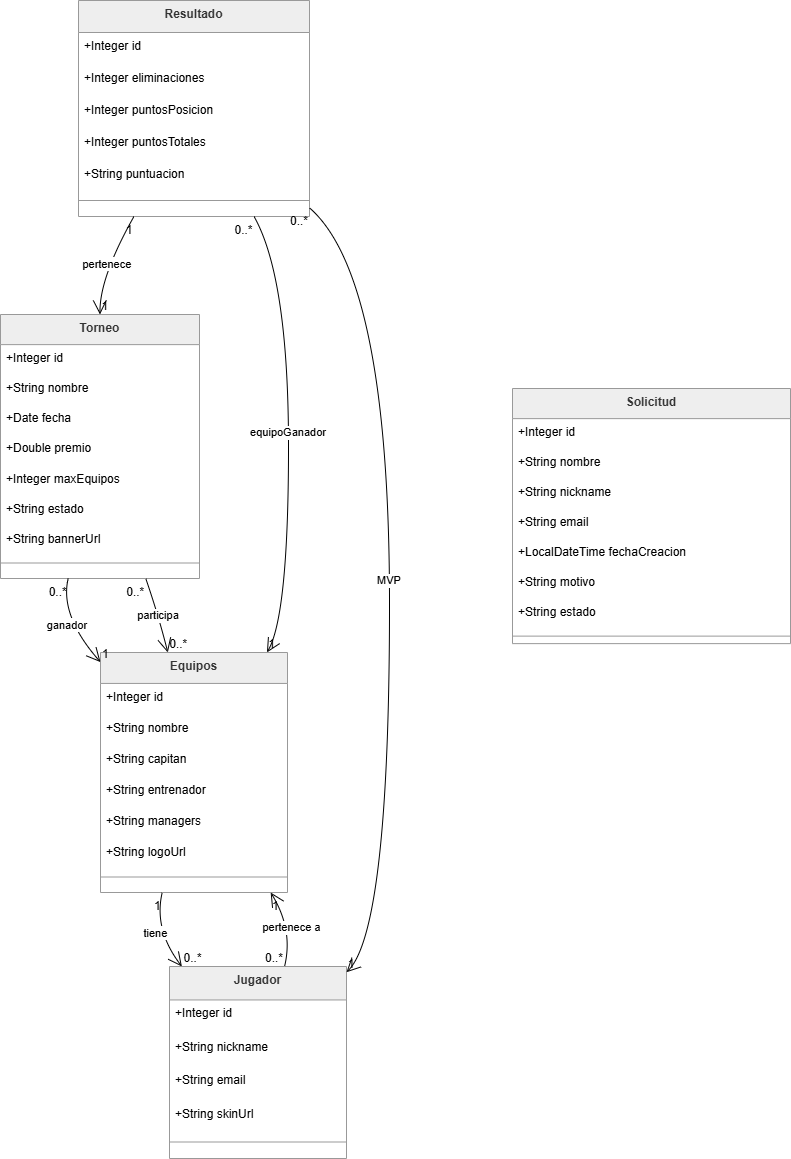

The diagram above was exported from draw.io. Its source (the exported page's mxGraphModel, read from the mxfile embedded in the PNG):
<mxGraphModel dx="1585" dy="865" grid="1" gridSize="10" guides="1" tooltips="1" connect="1" arrows="1" fold="1" page="1" pageScale="1" pageWidth="827" pageHeight="1169" math="0" shadow="0">
  <root>
    <mxCell id="0" />
    <mxCell id="1" parent="0" />
    <mxCell id="2" parent="1" style="swimlane;fontStyle=1;align=center;verticalAlign=top;childLayout=stackLayout;horizontal=1;startSize=30.933333333333334;horizontalStack=0;resizeParent=1;resizeParentMax=0;resizeLast=0;collapsible=0;marginBottom=0;fillColor=light-dark(#eeeeee,#1f2020);strokeColor=light-dark(#999999,#cccccc);fontColor=light-dark(#333333,#cccccc);" value="Equipos" vertex="1">
      <mxGeometry height="240" width="187" x="108" y="684" as="geometry" />
    </mxCell>
    <mxCell id="3" parent="2" style="text;strokeColor=none;fillColor=none;align=left;verticalAlign=top;spacingLeft=4;spacingRight=4;overflow=hidden;rotatable=0;points=[[0,0.5],[1,0.5]];portConstraint=eastwest;" value="+Integer id" vertex="1">
      <mxGeometry height="31" width="187" y="31" as="geometry" />
    </mxCell>
    <mxCell id="4" parent="2" style="text;strokeColor=none;fillColor=none;align=left;verticalAlign=top;spacingLeft=4;spacingRight=4;overflow=hidden;rotatable=0;points=[[0,0.5],[1,0.5]];portConstraint=eastwest;" value="+String nombre" vertex="1">
      <mxGeometry height="31" width="187" y="62" as="geometry" />
    </mxCell>
    <mxCell id="5" parent="2" style="text;strokeColor=none;fillColor=none;align=left;verticalAlign=top;spacingLeft=4;spacingRight=4;overflow=hidden;rotatable=0;points=[[0,0.5],[1,0.5]];portConstraint=eastwest;" value="+String capitan" vertex="1">
      <mxGeometry height="31" width="187" y="93" as="geometry" />
    </mxCell>
    <mxCell id="6" parent="2" style="text;strokeColor=none;fillColor=none;align=left;verticalAlign=top;spacingLeft=4;spacingRight=4;overflow=hidden;rotatable=0;points=[[0,0.5],[1,0.5]];portConstraint=eastwest;" value="+String entrenador" vertex="1">
      <mxGeometry height="31" width="187" y="124" as="geometry" />
    </mxCell>
    <mxCell id="7" parent="2" style="text;strokeColor=none;fillColor=none;align=left;verticalAlign=top;spacingLeft=4;spacingRight=4;overflow=hidden;rotatable=0;points=[[0,0.5],[1,0.5]];portConstraint=eastwest;" value="+String managers" vertex="1">
      <mxGeometry height="31" width="187" y="155" as="geometry" />
    </mxCell>
    <mxCell id="8" parent="2" style="text;strokeColor=none;fillColor=none;align=left;verticalAlign=top;spacingLeft=4;spacingRight=4;overflow=hidden;rotatable=0;points=[[0,0.5],[1,0.5]];portConstraint=eastwest;" value="+String logoUrl" vertex="1">
      <mxGeometry height="31" width="187" y="186" as="geometry" />
    </mxCell>
    <mxCell id="9" parent="2" style="line;strokeWidth=1;fillColor=none;align=left;verticalAlign=middle;spacingTop=-1;spacingLeft=3;spacingRight=3;rotatable=0;labelPosition=right;points=[];portConstraint=eastwest;strokeColor=inherit;" vertex="1">
      <mxGeometry height="15" width="187" y="217" as="geometry" />
    </mxCell>
    <mxCell id="10" parent="1" style="swimlane;fontStyle=1;align=center;verticalAlign=top;childLayout=stackLayout;horizontal=1;startSize=33.45454545454545;horizontalStack=0;resizeParent=1;resizeParentMax=0;resizeLast=0;collapsible=0;marginBottom=0;fillColor=light-dark(#eeeeee,#1f2020);strokeColor=light-dark(#999999,#cccccc);fontColor=light-dark(#333333,#cccccc);" value="Jugador" vertex="1">
      <mxGeometry height="192" width="177" x="177" y="998" as="geometry" />
    </mxCell>
    <mxCell id="11" parent="10" style="text;strokeColor=none;fillColor=none;align=left;verticalAlign=top;spacingLeft=4;spacingRight=4;overflow=hidden;rotatable=0;points=[[0,0.5],[1,0.5]];portConstraint=eastwest;" value="+Integer id" vertex="1">
      <mxGeometry height="33" width="177" y="33" as="geometry" />
    </mxCell>
    <mxCell id="12" parent="10" style="text;strokeColor=none;fillColor=none;align=left;verticalAlign=top;spacingLeft=4;spacingRight=4;overflow=hidden;rotatable=0;points=[[0,0.5],[1,0.5]];portConstraint=eastwest;" value="+String nickname" vertex="1">
      <mxGeometry height="33" width="177" y="67" as="geometry" />
    </mxCell>
    <mxCell id="13" parent="10" style="text;strokeColor=none;fillColor=none;align=left;verticalAlign=top;spacingLeft=4;spacingRight=4;overflow=hidden;rotatable=0;points=[[0,0.5],[1,0.5]];portConstraint=eastwest;" value="+String email" vertex="1">
      <mxGeometry height="33" width="177" y="100" as="geometry" />
    </mxCell>
    <mxCell id="14" parent="10" style="text;strokeColor=none;fillColor=none;align=left;verticalAlign=top;spacingLeft=4;spacingRight=4;overflow=hidden;rotatable=0;points=[[0,0.5],[1,0.5]];portConstraint=eastwest;" value="+String skinUrl" vertex="1">
      <mxGeometry height="33" width="177" y="134" as="geometry" />
    </mxCell>
    <mxCell id="15" parent="10" style="line;strokeWidth=1;fillColor=none;align=left;verticalAlign=middle;spacingTop=-1;spacingLeft=3;spacingRight=3;rotatable=0;labelPosition=right;points=[];portConstraint=eastwest;strokeColor=inherit;" vertex="1">
      <mxGeometry height="17" width="177" y="167" as="geometry" />
    </mxCell>
    <mxCell id="16" parent="1" style="swimlane;fontStyle=1;align=center;verticalAlign=top;childLayout=stackLayout;horizontal=1;startSize=30.11764705882353;horizontalStack=0;resizeParent=1;resizeParentMax=0;resizeLast=0;collapsible=0;marginBottom=0;fillColor=light-dark(#eeeeee,#1f2020);strokeColor=light-dark(#999999,#cccccc);fontColor=light-dark(#333333,#cccccc);" value="Torneo" vertex="1">
      <mxGeometry height="264" width="199" x="8" y="346" as="geometry" />
    </mxCell>
    <mxCell id="17" parent="16" style="text;strokeColor=none;fillColor=none;align=left;verticalAlign=top;spacingLeft=4;spacingRight=4;overflow=hidden;rotatable=0;points=[[0,0.5],[1,0.5]];portConstraint=eastwest;" value="+Integer id" vertex="1">
      <mxGeometry height="30" width="199" y="30" as="geometry" />
    </mxCell>
    <mxCell id="18" parent="16" style="text;strokeColor=none;fillColor=none;align=left;verticalAlign=top;spacingLeft=4;spacingRight=4;overflow=hidden;rotatable=0;points=[[0,0.5],[1,0.5]];portConstraint=eastwest;" value="+String nombre" vertex="1">
      <mxGeometry height="30" width="199" y="60" as="geometry" />
    </mxCell>
    <mxCell id="19" parent="16" style="text;strokeColor=none;fillColor=none;align=left;verticalAlign=top;spacingLeft=4;spacingRight=4;overflow=hidden;rotatable=0;points=[[0,0.5],[1,0.5]];portConstraint=eastwest;" value="+Date fecha" vertex="1">
      <mxGeometry height="30" width="199" y="90" as="geometry" />
    </mxCell>
    <mxCell id="20" parent="16" style="text;strokeColor=none;fillColor=none;align=left;verticalAlign=top;spacingLeft=4;spacingRight=4;overflow=hidden;rotatable=0;points=[[0,0.5],[1,0.5]];portConstraint=eastwest;" value="+Double premio" vertex="1">
      <mxGeometry height="30" width="199" y="120" as="geometry" />
    </mxCell>
    <mxCell id="21" parent="16" style="text;strokeColor=none;fillColor=none;align=left;verticalAlign=top;spacingLeft=4;spacingRight=4;overflow=hidden;rotatable=0;points=[[0,0.5],[1,0.5]];portConstraint=eastwest;" value="+Integer maxEquipos" vertex="1">
      <mxGeometry height="30" width="199" y="151" as="geometry" />
    </mxCell>
    <mxCell id="22" parent="16" style="text;strokeColor=none;fillColor=none;align=left;verticalAlign=top;spacingLeft=4;spacingRight=4;overflow=hidden;rotatable=0;points=[[0,0.5],[1,0.5]];portConstraint=eastwest;" value="+String estado" vertex="1">
      <mxGeometry height="30" width="199" y="181" as="geometry" />
    </mxCell>
    <mxCell id="23" parent="16" style="text;strokeColor=none;fillColor=none;align=left;verticalAlign=top;spacingLeft=4;spacingRight=4;overflow=hidden;rotatable=0;points=[[0,0.5],[1,0.5]];portConstraint=eastwest;" value="+String bannerUrl" vertex="1">
      <mxGeometry height="30" width="199" y="211" as="geometry" />
    </mxCell>
    <mxCell id="24" parent="16" style="line;strokeWidth=1;fillColor=none;align=left;verticalAlign=middle;spacingTop=-1;spacingLeft=3;spacingRight=3;rotatable=0;labelPosition=right;points=[];portConstraint=eastwest;strokeColor=inherit;" vertex="1">
      <mxGeometry height="15" width="199" y="241" as="geometry" />
    </mxCell>
    <mxCell id="25" parent="1" style="swimlane;fontStyle=1;align=center;verticalAlign=top;childLayout=stackLayout;horizontal=1;startSize=32;horizontalStack=0;resizeParent=1;resizeParentMax=0;resizeLast=0;collapsible=0;marginBottom=0;fillColor=light-dark(#eeeeee,#1f2020);strokeColor=light-dark(#999999,#cccccc);fontColor=light-dark(#333333,#cccccc);" value="Resultado" vertex="1">
      <mxGeometry height="216" width="231" x="86" y="32" as="geometry" />
    </mxCell>
    <mxCell id="26" parent="25" style="text;strokeColor=none;fillColor=none;align=left;verticalAlign=top;spacingLeft=4;spacingRight=4;overflow=hidden;rotatable=0;points=[[0,0.5],[1,0.5]];portConstraint=eastwest;" value="+Integer id" vertex="1">
      <mxGeometry height="32" width="231" y="32" as="geometry" />
    </mxCell>
    <mxCell id="27" parent="25" style="text;strokeColor=none;fillColor=none;align=left;verticalAlign=top;spacingLeft=4;spacingRight=4;overflow=hidden;rotatable=0;points=[[0,0.5],[1,0.5]];portConstraint=eastwest;" value="+Integer eliminaciones" vertex="1">
      <mxGeometry height="32" width="231" y="64" as="geometry" />
    </mxCell>
    <mxCell id="28" parent="25" style="text;strokeColor=none;fillColor=none;align=left;verticalAlign=top;spacingLeft=4;spacingRight=4;overflow=hidden;rotatable=0;points=[[0,0.5],[1,0.5]];portConstraint=eastwest;" value="+Integer puntosPosicion" vertex="1">
      <mxGeometry height="32" width="231" y="96" as="geometry" />
    </mxCell>
    <mxCell id="29" parent="25" style="text;strokeColor=none;fillColor=none;align=left;verticalAlign=top;spacingLeft=4;spacingRight=4;overflow=hidden;rotatable=0;points=[[0,0.5],[1,0.5]];portConstraint=eastwest;" value="+Integer puntosTotales" vertex="1">
      <mxGeometry height="32" width="231" y="128" as="geometry" />
    </mxCell>
    <mxCell id="30" parent="25" style="text;strokeColor=none;fillColor=none;align=left;verticalAlign=top;spacingLeft=4;spacingRight=4;overflow=hidden;rotatable=0;points=[[0,0.5],[1,0.5]];portConstraint=eastwest;" value="+String puntuacion" vertex="1">
      <mxGeometry height="32" width="231" y="160" as="geometry" />
    </mxCell>
    <mxCell id="31" parent="25" style="line;strokeWidth=1;fillColor=none;align=left;verticalAlign=middle;spacingTop=-1;spacingLeft=3;spacingRight=3;rotatable=0;labelPosition=right;points=[];portConstraint=eastwest;strokeColor=inherit;" vertex="1">
      <mxGeometry height="16" width="231" y="192" as="geometry" />
    </mxCell>
    <mxCell id="32" parent="1" style="swimlane;fontStyle=1;align=center;verticalAlign=top;childLayout=stackLayout;horizontal=1;startSize=30.11764705882353;horizontalStack=0;resizeParent=1;resizeParentMax=0;resizeLast=0;collapsible=0;marginBottom=0;fillColor=light-dark(#eeeeee,#1f2020);strokeColor=light-dark(#999999,#cccccc);fontColor=light-dark(#333333,#cccccc);" value="Solicitud" vertex="1">
      <mxGeometry height="255.11764705882354" width="278" x="520" y="420" as="geometry" />
    </mxCell>
    <mxCell id="33" parent="32" style="text;strokeColor=none;fillColor=none;align=left;verticalAlign=top;spacingLeft=4;spacingRight=4;overflow=hidden;rotatable=0;points=[[0,0.5],[1,0.5]];portConstraint=eastwest;" value="+Integer id" vertex="1">
      <mxGeometry height="30" width="278" y="30.11764705882353" as="geometry" />
    </mxCell>
    <mxCell id="34" parent="32" style="text;strokeColor=none;fillColor=none;align=left;verticalAlign=top;spacingLeft=4;spacingRight=4;overflow=hidden;rotatable=0;points=[[0,0.5],[1,0.5]];portConstraint=eastwest;" value="+String nombre" vertex="1">
      <mxGeometry height="30" width="278" y="60.11764705882353" as="geometry" />
    </mxCell>
    <mxCell id="35" parent="32" style="text;strokeColor=none;fillColor=none;align=left;verticalAlign=top;spacingLeft=4;spacingRight=4;overflow=hidden;rotatable=0;points=[[0,0.5],[1,0.5]];portConstraint=eastwest;" value="+String nickname" vertex="1">
      <mxGeometry height="30" width="278" y="90.11764705882354" as="geometry" />
    </mxCell>
    <mxCell id="36" parent="32" style="text;strokeColor=none;fillColor=none;align=left;verticalAlign=top;spacingLeft=4;spacingRight=4;overflow=hidden;rotatable=0;points=[[0,0.5],[1,0.5]];portConstraint=eastwest;" value="+String email" vertex="1">
      <mxGeometry height="30" width="278" y="120.11764705882354" as="geometry" />
    </mxCell>
    <mxCell id="37" parent="32" style="text;strokeColor=none;fillColor=none;align=left;verticalAlign=top;spacingLeft=4;spacingRight=4;overflow=hidden;rotatable=0;points=[[0,0.5],[1,0.5]];portConstraint=eastwest;" value="+LocalDateTime fechaCreacion" vertex="1">
      <mxGeometry height="30" width="278" y="150.11764705882354" as="geometry" />
    </mxCell>
    <mxCell id="38" parent="32" style="text;strokeColor=none;fillColor=none;align=left;verticalAlign=top;spacingLeft=4;spacingRight=4;overflow=hidden;rotatable=0;points=[[0,0.5],[1,0.5]];portConstraint=eastwest;" value="+String motivo" vertex="1">
      <mxGeometry height="30" width="278" y="180.11764705882354" as="geometry" />
    </mxCell>
    <mxCell id="39" parent="32" style="text;strokeColor=none;fillColor=none;align=left;verticalAlign=top;spacingLeft=4;spacingRight=4;overflow=hidden;rotatable=0;points=[[0,0.5],[1,0.5]];portConstraint=eastwest;" value="+String estado" vertex="1">
      <mxGeometry height="30" width="278" y="210.11764705882354" as="geometry" />
    </mxCell>
    <mxCell id="40" parent="32" style="line;strokeWidth=1;fillColor=none;align=left;verticalAlign=middle;spacingTop=-1;spacingLeft=3;spacingRight=3;rotatable=0;labelPosition=right;points=[];portConstraint=eastwest;strokeColor=inherit;" vertex="1">
      <mxGeometry height="15" width="278" y="240.11764705882354" as="geometry" />
    </mxCell>
    <mxCell id="41" edge="1" parent="1" source="2" style="curved=1;startArrow=none;endArrow=open;endSize=12;exitX=0.33;exitY=1;entryX=0.07;entryY=0;" target="10" value="tiene">
      <mxGeometry relative="1" as="geometry">
        <Array as="points">
          <mxPoint x="161" y="961" />
        </Array>
      </mxGeometry>
    </mxCell>
    <mxCell id="42" parent="41" style="edgeLabel;resizable=0;labelBackgroundColor=none;fontSize=12;align=right;verticalAlign=top;" value="1" vertex="1">
      <mxGeometry relative="1" x="-1" as="geometry" />
    </mxCell>
    <mxCell id="43" parent="41" style="edgeLabel;resizable=0;labelBackgroundColor=none;fontSize=12;align=left;verticalAlign=bottom;" value="0..*" vertex="1">
      <mxGeometry relative="1" x="1" as="geometry" />
    </mxCell>
    <mxCell id="44" edge="1" parent="1" source="10" style="curved=1;startArrow=none;endArrow=open;endSize=12;exitX=0.65;exitY=0;entryX=0.91;entryY=1;" target="2" value="pertenece a">
      <mxGeometry relative="1" as="geometry">
        <Array as="points">
          <mxPoint x="301" y="961" />
        </Array>
      </mxGeometry>
    </mxCell>
    <mxCell id="45" parent="44" style="edgeLabel;resizable=0;labelBackgroundColor=none;fontSize=12;align=right;verticalAlign=bottom;" value="0..*" vertex="1">
      <mxGeometry relative="1" x="-1" as="geometry" />
    </mxCell>
    <mxCell id="46" parent="44" style="edgeLabel;resizable=0;labelBackgroundColor=none;fontSize=12;align=left;verticalAlign=top;" value="1" vertex="1">
      <mxGeometry relative="1" x="1" as="geometry" />
    </mxCell>
    <mxCell id="47" edge="1" parent="1" source="16" style="curved=1;startArrow=none;endArrow=open;endSize=12;exitX=0.34;exitY=1;entryX=0;entryY=0.04;" target="2" value="ganador">
      <mxGeometry relative="1" as="geometry">
        <Array as="points">
          <mxPoint x="67" y="647" />
        </Array>
      </mxGeometry>
    </mxCell>
    <mxCell id="48" parent="47" style="edgeLabel;resizable=0;labelBackgroundColor=none;fontSize=12;align=right;verticalAlign=top;" value="0..*" vertex="1">
      <mxGeometry relative="1" x="-1" as="geometry" />
    </mxCell>
    <mxCell id="49" parent="47" style="edgeLabel;resizable=0;labelBackgroundColor=none;fontSize=12;align=left;verticalAlign=bottom;" value="1" vertex="1">
      <mxGeometry relative="1" x="1" as="geometry" />
    </mxCell>
    <mxCell id="50" edge="1" parent="1" source="16" style="curved=1;startArrow=none;endArrow=open;endSize=12;exitX=0.73;exitY=1;entryX=0.36;entryY=0;" target="2" value="participa">
      <mxGeometry relative="1" as="geometry">
        <Array as="points">
          <mxPoint x="166" y="647" />
        </Array>
      </mxGeometry>
    </mxCell>
    <mxCell id="51" parent="50" style="edgeLabel;resizable=0;labelBackgroundColor=none;fontSize=12;align=right;verticalAlign=top;" value="0..*" vertex="1">
      <mxGeometry relative="1" x="-1" as="geometry" />
    </mxCell>
    <mxCell id="52" parent="50" style="edgeLabel;resizable=0;labelBackgroundColor=none;fontSize=12;align=left;verticalAlign=bottom;" value="0..*" vertex="1">
      <mxGeometry relative="1" x="1" as="geometry" />
    </mxCell>
    <mxCell id="53" edge="1" parent="1" source="25" style="curved=1;startArrow=none;endArrow=open;endSize=12;exitX=0.24;exitY=1;entryX=0.5;entryY=0;" target="16" value="pertenece">
      <mxGeometry relative="1" as="geometry">
        <Array as="points">
          <mxPoint x="107" y="309" />
        </Array>
      </mxGeometry>
    </mxCell>
    <mxCell id="54" parent="53" style="edgeLabel;resizable=0;labelBackgroundColor=none;fontSize=12;align=right;verticalAlign=top;" value="1" vertex="1">
      <mxGeometry relative="1" x="-1" as="geometry" />
    </mxCell>
    <mxCell id="55" parent="53" style="edgeLabel;resizable=0;labelBackgroundColor=none;fontSize=12;align=left;verticalAlign=bottom;" value="1" vertex="1">
      <mxGeometry relative="1" x="1" as="geometry" />
    </mxCell>
    <mxCell id="56" edge="1" parent="1" source="25" style="curved=1;startArrow=none;endArrow=open;endSize=12;exitX=0.76;exitY=1;entryX=0.89;entryY=0;" target="2" value="equipoGanador">
      <mxGeometry relative="1" as="geometry">
        <Array as="points">
          <mxPoint x="296" y="309" />
          <mxPoint x="296" y="647" />
        </Array>
      </mxGeometry>
    </mxCell>
    <mxCell id="57" parent="56" style="edgeLabel;resizable=0;labelBackgroundColor=none;fontSize=12;align=right;verticalAlign=top;" value="0..*" vertex="1">
      <mxGeometry relative="1" x="-1" as="geometry" />
    </mxCell>
    <mxCell id="58" parent="56" style="edgeLabel;resizable=0;labelBackgroundColor=none;fontSize=12;align=left;verticalAlign=bottom;" value="1" vertex="1">
      <mxGeometry relative="1" x="1" as="geometry" />
    </mxCell>
    <mxCell id="59" edge="1" parent="1" source="25" style="curved=1;startArrow=none;endArrow=open;endSize=12;exitX=1;exitY=0.96;entryX=1;entryY=0.03;" target="10" value="MVP">
      <mxGeometry relative="1" as="geometry">
        <Array as="points">
          <mxPoint x="397" y="309" />
          <mxPoint x="397" y="961" />
        </Array>
      </mxGeometry>
    </mxCell>
    <mxCell id="60" parent="59" style="edgeLabel;resizable=0;labelBackgroundColor=none;fontSize=12;align=right;verticalAlign=top;" value="0..*" vertex="1">
      <mxGeometry relative="1" x="-1" as="geometry" />
    </mxCell>
    <mxCell id="61" parent="59" style="edgeLabel;resizable=0;labelBackgroundColor=none;fontSize=12;align=left;verticalAlign=bottom;" value="1" vertex="1">
      <mxGeometry relative="1" x="1" as="geometry" />
    </mxCell>
  </root>
</mxGraphModel>